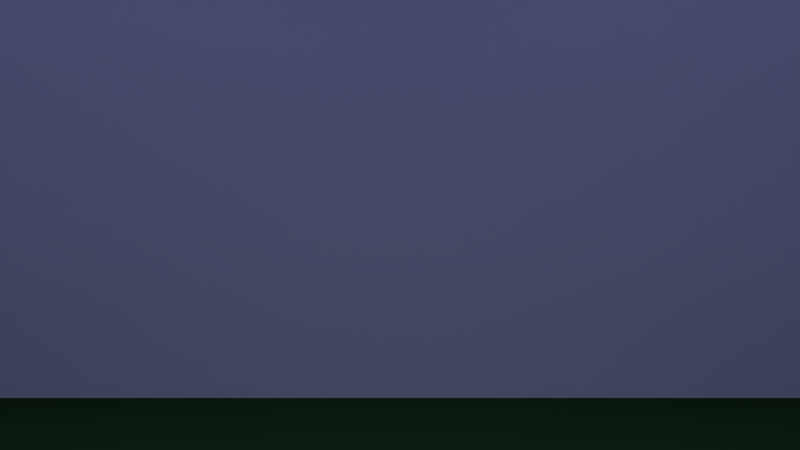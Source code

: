 # Source: darkforest.blend  (saved by Blender 2.58.0; exported with 4.5.12 LTS)
import bpy
from mathutils import Matrix  # noqa: F401  (used for matrix-valued properties, if any)

bpy.ops.wm.read_factory_settings(use_empty=True)
scene = bpy.context.scene
scene.name = 'dark_forest'

# ---- collections
col_collection_1 = bpy.data.collections.new('Collection 1'); scene.collection.children.link(col_collection_1)

# ---- materials (node trees are filled in below, after node groups)
mat_transparent_material = bpy.data.materials.new('transparent_material')
mat_transparent_material.alpha_threshold = 0.0
mat_transparent_material.use_transparent_shadow = False
mat_transparent_material.preview_render_type = 'FLAT'
mat_transparent_material.roughness = 0.5
mat_transparent_material.specular_intensity = 0.0
mat_transparent_material.line_color = (0.0, 0.0, 0.0, 1.0)
mat_background_material = bpy.data.materials.new('background_material')
mat_background_material.alpha_threshold = 0.0
mat_background_material.use_transparent_shadow = False
mat_background_material.preview_render_type = 'FLAT'
mat_background_material.roughness = 0.5
mat_background_material.specular_intensity = 0.0
mat_background_material.line_color = (0.0, 0.0, 0.0, 1.0)
mat_floor_material = bpy.data.materials.new('floor_material')
mat_floor_material.alpha_threshold = 0.0
mat_floor_material.use_transparent_shadow = False
mat_floor_material.diffuse_color = (0.01486, 0.04202, 0.01321, 1.0)
mat_floor_material.roughness = 0.5
mat_floor_material.specular_intensity = 0.0
mat_floor_material.line_color = (0.0, 0.0, 0.0, 1.0)
mat_background2_material = bpy.data.materials.new('background2_material')
mat_background2_material.alpha_threshold = 0.0
mat_background2_material.use_transparent_shadow = False
mat_background2_material.preview_render_type = 'FLAT'
mat_background2_material.roughness = 0.5
mat_background2_material.line_color = (0.0, 0.0, 0.0, 1.0)

# ---- material node trees

# ---- world
world_darkforest_world = bpy.data.worlds.new('darkforest_world'); scene.world = world_darkforest_world
world_darkforest_world.color = (0.0, 0.01332, 0.1733)
world_darkforest_world.use_sun_shadow = False
world_darkforest_world.sun_shadow_jitter_overblur = 0.0
world_darkforest_world.cycles.sampling_method = 'MANUAL'
world_darkforest_world.cycles.sample_map_resolution = 256

# ---- cameras
cam_camera = bpy.data.cameras.new('Camera')
cam_camera.clip_end = 100.0
cam_camera.lens = 35.0
cam_camera.ortho_scale = 7.314
cam_camera.dof.focus_distance = 0.0
cam_camera.dof.aperture_fstop = 128.0

# ---- lights
light_dark_forest_light = bpy.data.lights.new('dark_forest_light', 'SUN')
light_dark_forest_light.transmission_factor = 0.0
light_dark_forest_light.cutoff_distance = 30.0
light_dark_forest_light.angle = 1.571
light_dark_forest_light.energy = 1.0
light_dark_forest_light.shadow_buffer_clip_start = 1.001
light_dark_forest_light.shadow_soft_size = 1.0
light_dark_forest_light.shadow_cascade_max_distance = 1000.0
light_dark_forest_light.cycles.use_multiple_importance_sampling = False

# ---- meshes
me_darkforest_mesh = bpy.data.meshes.new('darkforest_mesh')
me_darkforest_mesh.from_pydata([(1.0, 1.0, -1.0), (1.0, -1.0, -1.0), (-1.0, -1.0, -1.0), (-1.0, 1.0, -1.0), (1.0, 1.0, 0.0), (1.0, -1.0, 1.0), (-1.0, -1.0, 1.0), (-1.0, 1.0, 0.0), (0.7, 1.0, -1.0), (0.7, -1.0, -1.0), (0.7, 1.0, 1.0), (0.7, -1.0, 1.0), (-1.0, -1.0, 1.0), (-1.0, 1.0, -1.0), (-1.0, -1.0, -1.0), (-1.0, -1.0, 1.0), (-1.0, 1.0, -1.0), (-1.0, -1.0, -1.0), (-0.7, 1.0, 1.0), (-0.7, -1.0, 1.0), (-0.7, 1.0, -1.0), (-0.7, -1.0, -1.0)], [(6, 7), (0, 8), (1, 9), (12, 15), (13, 16), (14, 17), (16, 20), (17, 21)], [(0, 1, 2, 3), (0, 4, 5, 1), (4, 0, 3, 7), (2, 6, 12, 14), (3, 2, 14, 13), (18, 20, 21, 19), (8, 10, 11, 9), (7, 16, 17, 15)])
me_darkforest_mesh.polygons.foreach_set('use_smooth', [0, 0, 0, 0, 0, 1, 1, 0])
me_darkforest_mesh.polygons.foreach_set('material_index', [2, 0, 3, 0, 0, 0, 0, 0])
_uv = me_darkforest_mesh.uv_layers.new(name='UVTex')
_uv.uv.foreach_set('vector', [0.0, 0.0, 1.0, 0.0, 1.0, 1.0, 0.0, 1.0, 0.0, 0.0, 1.0, 0.0, 1.0, 1.0, 0.0, 1.0, 0.0, 0.7813, 0.0, 0.2344, 1.0, 0.2344, 1.0, 0.7812, 0.0, 0.0, 1.0, 0.0, 1.0, 1.0, 0.0, 1.0, 0.0, 0.0, 1.0, 0.0, 1.0, 1.0, 0.0, 1.0, 0.0, 0.0, 1.0, 0.0, 1.0, 1.0, 0.0, 1.0, 0.0, 0.0, 1.0, 0.0, 1.0, 1.0, 0.0, 1.0, 0.0, 0.0, 1.0, 0.0, 1.0, 1.0, 0.0, 1.0])
me_darkforest_mesh.materials.append(mat_transparent_material)
me_darkforest_mesh.materials.append(mat_background_material)
me_darkforest_mesh.materials.append(mat_floor_material)
me_darkforest_mesh.materials.append(mat_background2_material)
me_darkforest_mesh.use_remesh_preserve_volume = False
me_darkforest_mesh.use_remesh_preserve_attributes = False
me_darkforest_mesh.use_mirror_vertex_groups = False
me_darkforest_mesh.update()

# ---- objects
ob_darkforest = bpy.data.objects.new('darkforest', me_darkforest_mesh)
ob_darkforest_lamp = bpy.data.objects.new('darkforest_lamp', light_dark_forest_light)
ob_darkforest_camera = bpy.data.objects.new('darkforest_camera', cam_camera)

# ---- transforms, parenting, visibility, modifiers, constraints
ob_darkforest.location = (0.0, 0.0, 5.0)
ob_darkforest.scale = (10.0, 5.0, 5.0)
ob_darkforest.lineart.crease_threshold = 0.0
_vg = ob_darkforest.vertex_groups.new(name='Group')
_vg = ob_darkforest.vertex_groups.new(name='Group.001')
ob_darkforest_lamp.location = (0.0, 0.0, 8.0)
ob_darkforest_lamp.lock_rotations_4d = False
ob_darkforest_lamp.empty_display_type = 'ARROWS'
ob_darkforest_lamp.color = (0.0, 0.0, 0.0, 0.0)
ob_darkforest_lamp.lineart.crease_threshold = 0.0
ob_darkforest_camera.location = (0.0, -4.0, 2.0)
ob_darkforest_camera.rotation_euler = (1.571, 0.0, 0.0)
ob_darkforest_camera.lock_rotations_4d = False
ob_darkforest_camera.empty_display_type = 'ARROWS'
ob_darkforest_camera.color = (0.0, 0.0, 0.0, 0.0)
ob_darkforest_camera.display_type = 'WIRE'
ob_darkforest_camera.lineart.crease_threshold = 0.0

# ---- collection membership
col_collection_1.objects.link(ob_darkforest)
col_collection_1.objects.link(ob_darkforest_lamp)
col_collection_1.objects.link(ob_darkforest_camera)

# ---- scene / render settings (as saved in the file)
scene.camera = ob_darkforest_camera
scene.frame_start = 1; scene.frame_end = 250; scene.frame_set(31)
scene.render.engine = 'BLENDER_EEVEE_NEXT'
scene.render.image_settings.color_mode = 'RGB'
scene.render.image_settings.compression = 90
scene.render.resolution_percentage = 50
scene.render.dither_intensity = 0.0
scene.render.bake_margin = 2
scene.render.bake_bias = 0.0
scene.cycles.use_denoising = False
scene.cycles.samples = 10
scene.cycles.sampling_pattern = 'TABULATED_SOBOL'
scene.cycles.light_sampling_threshold = 0.0
scene.cycles.use_adaptive_sampling = False
scene.cycles.use_light_tree = False
scene.cycles.blur_glossy = 0.0
scene.cycles.volume_bounces = 1
scene.cycles.pixel_filter_type = 'GAUSSIAN'
scene.cycles.sample_clamp_indirect = 0.0
scene.view_settings.view_transform = 'Standard'
bpy.context.view_layer.update()
